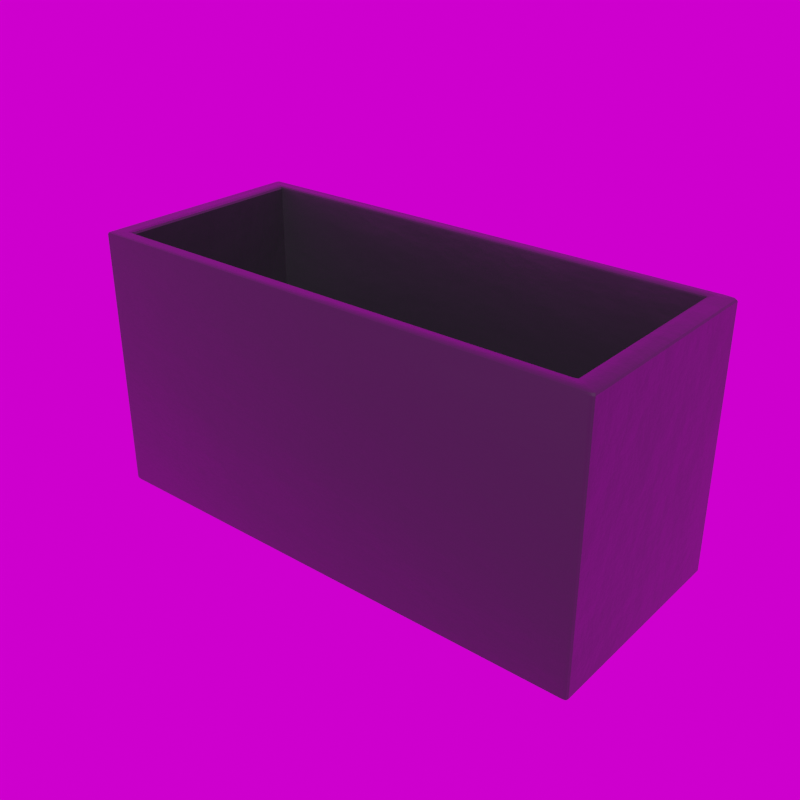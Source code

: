 # Source: Modern_Rectangle_24_.blend  (saved by Blender 5.3.7; exported with 4.5.12 LTS)
import bpy
from mathutils import Matrix  # noqa: F401  (used for matrix-valued properties, if any)

bpy.ops.wm.read_factory_settings(use_empty=True)
scene = bpy.context.scene
scene.name = 'Scene'

# ---- collections
col_library = bpy.data.collections.new('Library'); scene.collection.children.link(col_library)

# ---- images (referenced by path relative to the original .blend; pixels are not part of the script)
import os
ASSET_DIR = os.environ.get("B2B_ASSET_DIR", "")  # directory of the original .blend (textures are referenced by path, not embedded)
HERE = os.path.dirname(os.path.abspath(__file__))  # packed textures are extracted next to this script under _unpacked/

def load_image(name, relpath, width, height, colorspace="sRGB"):
    """Load a texture the original file referenced (path relative to the .blend, or extracted next to this script)."""
    p = next((c for c in (os.path.join(HERE, relpath), os.path.join(ASSET_DIR, relpath)) if relpath and os.path.exists(c)), "")
    if p:
        img = bpy.data.images.load(p, check_existing=True)
        img.name = name
    else:  # same state as the original file: an image datablock whose file is absent (Cycles renders it pink)
        img = bpy.data.images.new(name, width, height)
        img.source = "FILE"
        img.filepath = "//" + (relpath or name)
    img.colorspace_settings.name = colorspace
    return img
img_abandoned_games_room_02_1k_hdr = load_image('abandoned_games_room_02_1k.hdr', 'abandoned_games_room_02_1k.hdr', 1024, 1024, 'Linear Rec.709')

# ---- materials (node trees are filled in below, after node groups)
mat_modern_fiberstone = bpy.data.materials.new('Modern Fiberstone')
mat_modern_fiberstone.use_backface_culling_lightprobe_volume = False
mat_modern_fiberstone.diffuse_color = (0.05234, 0.05134, 0.06072, 1.0)

# ---- node groups
ng_abandoned_games_room_02 = bpy.data.node_groups.new('abandoned_games_room_02', 'ShaderNodeTree')
_s = ng_abandoned_games_room_02.interface.new_socket(name='Background', in_out='OUTPUT', socket_type='NodeSocketShader')
_s = ng_abandoned_games_room_02.interface.new_socket(name='Rotation', in_out='INPUT', socket_type='NodeSocketFloat')
_s.default_value = 17.7
_s.min_value = -1e+04
_s.max_value = 1e+04
_s = ng_abandoned_games_room_02.interface.new_socket(name='Strength', in_out='INPUT', socket_type='NodeSocketFloat')
_s.default_value = 1.0
_s.min_value = 0.0
_s.max_value = 1e+06
_N = ng_abandoned_games_room_02.nodes; _L = ng_abandoned_games_room_02.links
n0 = _N.new('ShaderNodeBackground'); n0.name = 'HDRIHandler_ShaderNodeBackground'; n0.location = (373, 84)
n1 = _N.new('ShaderNodeMapping'); n1.name = 'HDRIHandler_ShaderNodeMapping'; n1.location = (-167, 154)
n2 = _N.new('ShaderNodeTexCoord'); n2.name = 'HDRIHandler_ShaderNodeTexCoord'; n2.location = (-373, 112)
n3 = _N.new('NodeGroupOutput'); n3.name = 'Group Output'; n3.location = (563, 0)
n4 = _N.new('ShaderNodeCombineXYZ'); n4.name = 'Combine XYZ'; n4.location = (-371, -154)
n5 = _N.new('NodeGroupInput'); n5.name = 'Group Input'; n5.location = (-573, 0)
n6 = _N.new('ShaderNodeTexEnvironment'); n6.name = 'HDRIHandler_ShaderNodeTexEnvironment'; n6.location = (53, 102)
n6.image = img_abandoned_games_room_02_1k_hdr
_L.new(n0.outputs[0], n3.inputs[0])
_L.new(n2.outputs[0], n1.inputs[0])
_L.new(n1.outputs[0], n6.inputs[0])
_L.new(n6.outputs[0], n0.inputs[0])
_L.new(n4.outputs[0], n1.inputs[2])
_L.new(n5.outputs[0], n4.inputs[2])
_L.new(n5.outputs[1], n0.inputs[1])
n3.is_active_output = True
ng_auto_smooth = bpy.data.node_groups.new('Auto Smooth', 'GeometryNodeTree')
_s = ng_auto_smooth.interface.new_socket(name='Geometry', in_out='OUTPUT', socket_type='NodeSocketGeometry')
_s = ng_auto_smooth.interface.new_socket(name='Geometry', in_out='INPUT', socket_type='NodeSocketGeometry')
_s = ng_auto_smooth.interface.new_socket(name='Angle', in_out='INPUT', socket_type='NodeSocketFloat')
_s.subtype = 'ANGLE'
_s.min_value = 0.0
_s.max_value = 3.142
ng_auto_smooth.is_modifier = True
_N = ng_auto_smooth.nodes; _L = ng_auto_smooth.links
n0 = _N.new('NodeGroupOutput'); n0.name = 'Group Output'; n0.location = (480, -100)
n1 = _N.new('NodeGroupInput'); n1.name = 'Group Input'; n1.location = (-420, -300)
n2 = _N.new('NodeGroupInput'); n2.name = 'Group Input.001'; n2.location = (-60, -100)
n3 = _N.new('GeometryNodeSetShadeSmooth'); n3.name = 'Set Shade Smooth'; n3.location = (120, -100)
n3.domain = 'EDGE'
n4 = _N.new('GeometryNodeSetShadeSmooth'); n4.name = 'Set Shade Smooth.001'; n4.location = (300, -100)
n5 = _N.new('GeometryNodeInputMeshEdgeAngle'); n5.name = 'Edge Angle'; n5.location = (-420, -220)
n6 = _N.new('GeometryNodeInputEdgeSmooth'); n6.name = 'Is Edge Smooth'; n6.location = (-60, -160)
n7 = _N.new('GeometryNodeInputShadeSmooth'); n7.name = 'Is Face Smooth'; n7.location = (-240, -340)
n8 = _N.new('FunctionNodeBooleanMath'); n8.name = 'Boolean Math'; n8.location = (-60, -220)
n9 = _N.new('FunctionNodeCompare'); n9.name = 'Compare'; n9.location = (-240, -180)
n9.operation = 'LESS_EQUAL'
_L.new(n5.outputs[0], n9.inputs[0])
_L.new(n4.outputs[0], n0.inputs[0])
_L.new(n1.outputs[1], n9.inputs[1])
_L.new(n9.outputs[0], n8.inputs[0])
_L.new(n7.outputs[0], n8.inputs[1])
_L.new(n2.outputs[0], n3.inputs[0])
_L.new(n6.outputs[0], n3.inputs[1])
_L.new(n3.outputs[0], n4.inputs[0])
_L.new(n8.outputs[0], n3.inputs[2])
n0.is_active_output = True

# ---- material node trees
mat_modern_fiberstone.use_nodes = True; mat_modern_fiberstone.node_tree.nodes.clear()
_N = mat_modern_fiberstone.node_tree.nodes; _L = mat_modern_fiberstone.node_tree.links
n0 = _N.new('ShaderNodeBsdfPrincipled'); n0.name = 'Principled BSDF'; n0.location = (10, 300)
n0.distribution = 'GGX'
n0.subsurface_method = 'RANDOM_WALK_SKIN'
n0.inputs[0].default_value = (0.01688, 0.0166, 0.01922, 1.0)
n0.inputs[2].default_value = 0.3438
n0.inputs[3].default_value = 1.45
n0.inputs[13].default_value = 0.526
n0.inputs[27].default_value = (0.0, 0.0, 0.0, 1.0)
n0.inputs[28].default_value = 1.0
n1 = _N.new('ShaderNodeOutputMaterial'); n1.name = 'Material Output'; n1.location = (300, 300)
n2 = _N.new('ShaderNodeBump'); n2.name = 'Bump'; n2.location = (-190, -125)
n2.inputs[0].default_value = 0.05833
n2.inputs[1].default_value = 1.0
n2.inputs[2].default_value = 1.0
n3 = _N.new('ShaderNodeTexNoise'); n3.name = 'Noise Texture'; n3.location = (-379, -134)
n3.inputs[2].default_value = 1.33
n3.inputs[3].default_value = 13.46
n4 = _N.new('ShaderNodeTexCoord'); n4.name = 'Texture Coordinate'; n4.location = (-584, -107)
_L.new(n0.outputs[0], n1.inputs[0])
_L.new(n3.outputs[0], n2.inputs[3])
_L.new(n2.outputs[0], n0.inputs[5])
_L.new(n4.outputs[2], n3.inputs[0])
n1.is_active_output = True

# ---- world
world_abandoned_games_room_02 = bpy.data.worlds.new('abandoned_games_room_02'); scene.world = world_abandoned_games_room_02
world_abandoned_games_room_02.use_nodes = True; world_abandoned_games_room_02.node_tree.nodes.clear()
_N = world_abandoned_games_room_02.node_tree.nodes; _L = world_abandoned_games_room_02.node_tree.links
n0 = _N.new('ShaderNodeOutputWorld'); n0.name = 'World Output'; n0.location = (300, 300)
n1 = _N.new('ShaderNodeGroup'); n1.name = 'Group'; n1.location = (51, 313)
n1.node_tree = ng_abandoned_games_room_02
n1.inputs[0].default_value = 0.0
n1.inputs[1].default_value = 1.0
_L.new(n1.outputs[0], n0.inputs[0])
n0.is_active_output = True
world_abandoned_games_room_02.color = (0.05088, 0.05088, 0.05088)
world_abandoned_games_room_02.use_sun_shadow = False
world_abandoned_games_room_02.sun_shadow_jitter_overblur = 0.0

# ---- meshes
me_cube_010 = bpy.data.meshes.new('Cube.010')
me_cube_010.from_pydata([(-0.5493, -0.2217, 0.03222), (-0.5493, 0.2217, 0.03222), (0.5456, 0.2217, 0.03222), (0.5456, -0.2217, 0.03222), (-0.5859, -0.2493, 0.004987), (-0.5859, -0.254, 0.01063), (-0.5969, -0.2493, 0.01063), (-0.5859, -0.2526, 0.006639), (-0.5922, -0.252, 0.007372), (-0.5937, -0.2526, 0.01063), (-0.5937, -0.2493, 0.006639), (-0.5604, -0.2264, 0.6146), (-0.5493, -0.2217, 0.6089), (-0.5526, -0.2231, 0.6129), (-0.5859, 0.2493, 0.004987), (-0.5969, 0.2493, 0.01063), (-0.5859, 0.254, 0.01063), (-0.5937, 0.2493, 0.006639), (-0.5922, 0.252, 0.007372), (-0.5937, 0.2526, 0.01063), (-0.5859, 0.2526, 0.006639), (-0.5493, 0.2217, 0.6089), (-0.5604, 0.2264, 0.6146), (-0.5526, 0.2231, 0.6129), (0.5859, -0.2493, 0.004987), (0.5969, -0.2493, 0.01063), (0.5859, -0.254, 0.01063), (0.5937, -0.2493, 0.006639), (0.5922, -0.252, 0.007372), (0.5937, -0.2526, 0.01063), (0.5859, -0.2526, 0.006639), (0.5456, -0.2217, 0.6089), (0.541, -0.2264, 0.6146), (0.5566, -0.2198, 0.6146), (0.5433, -0.2231, 0.6129), (0.5474, -0.2225, 0.6136), (0.552, -0.2245, 0.6146), (0.5488, -0.2207, 0.6129), (0.5859, 0.2493, 0.004987), (0.5859, 0.254, 0.01063), (0.5969, 0.2493, 0.01063), (0.5859, 0.2526, 0.006639), (0.5922, 0.252, 0.007372), (0.5937, 0.2526, 0.01063), (0.5937, 0.2493, 0.006639), (0.5456, 0.2217, 0.6089), (0.5566, 0.2198, 0.6146), (0.541, 0.2264, 0.6146), (0.5488, 0.2207, 0.6129), (0.5474, 0.2225, 0.6136), (0.552, 0.2245, 0.6146), (0.5433, 0.2231, 0.6129), (-0.5859, -0.254, 0.6089), (-0.5859, -0.2493, 0.6146), (-0.5969, -0.2493, 0.6089), (-0.5859, -0.2526, 0.6129), (-0.5922, -0.252, 0.6122), (-0.5937, -0.2493, 0.6129), (-0.5937, -0.2526, 0.6089), (-0.5859, 0.2493, 0.6146), (-0.5859, 0.254, 0.6089), (-0.5969, 0.2493, 0.6089), (-0.5859, 0.2526, 0.6129), (-0.5922, 0.252, 0.6122), (-0.5937, 0.2526, 0.6089), (-0.5937, 0.2493, 0.6129), (0.5702, 0.2493, 0.6146), (0.5859, 0.2426, 0.6146), (0.5969, 0.2493, 0.6089), (0.5859, 0.254, 0.6089), (0.5813, 0.2474, 0.6146), (0.5895, 0.2509, 0.6129), (0.5937, 0.246, 0.6129), (0.5937, 0.2526, 0.6089), (0.578, 0.2526, 0.6129), (0.5859, -0.2426, 0.6146), (0.5702, -0.2493, 0.6146), (0.5859, -0.254, 0.6089), (0.5969, -0.2493, 0.6089), (0.5813, -0.2474, 0.6146), (0.5895, -0.2509, 0.6129), (0.578, -0.2526, 0.6129), (0.5937, -0.2526, 0.6089), (0.5937, -0.246, 0.6129)], [], [(26, 77, 52, 5), (45, 21, 1, 2), (46, 33, 75, 67), (21, 12, 0, 1), (6, 54, 61, 15), (12, 31, 3, 0), (40, 68, 78, 25), (31, 45, 2, 3), (16, 60, 69, 39), (2, 1, 0, 3), (11, 22, 59, 53), (32, 11, 53, 76), (22, 47, 66, 59), (4, 7, 8, 10), (5, 9, 8, 7), (6, 10, 8, 9), (14, 17, 18, 20), (15, 19, 18, 17), (16, 20, 18, 19), (24, 27, 28, 30), (25, 29, 28, 27), (26, 30, 28, 29), (31, 34, 35, 37), (32, 36, 35, 34), (33, 37, 35, 36), (38, 41, 42, 44), (39, 43, 42, 41), (40, 44, 42, 43), (45, 48, 49, 51), (46, 50, 49, 48), (47, 51, 49, 50), (52, 55, 56, 58), (53, 57, 56, 55), (54, 58, 56, 57), (59, 62, 63, 65), (60, 64, 63, 62), (61, 65, 63, 64), (66, 70, 71, 74), (67, 72, 71, 70), (68, 73, 71, 72), (69, 74, 71, 73), (75, 79, 80, 83), (76, 81, 80, 79), (77, 82, 80, 81), (78, 83, 80, 82), (14, 4, 10, 17), (17, 10, 6, 15), (5, 52, 58, 9), (9, 58, 54, 6), (53, 59, 65, 57), (57, 65, 61, 54), (60, 16, 19, 64), (64, 19, 15, 61), (38, 14, 20, 41), (41, 20, 16, 39), (59, 66, 74, 62), (62, 74, 69, 60), (68, 40, 43, 73), (73, 43, 39, 69), (24, 38, 44, 27), (27, 44, 40, 25), (67, 75, 83, 72), (72, 83, 78, 68), (77, 26, 29, 82), (82, 29, 25, 78), (4, 24, 30, 7), (7, 30, 26, 5), (76, 53, 55, 81), (81, 55, 52, 77), (12, 21, 23, 13), (13, 23, 22, 11), (21, 45, 51, 23), (23, 51, 47, 22), (45, 31, 37, 48), (48, 37, 33, 46), (31, 12, 13, 34), (34, 13, 11, 32), (46, 67, 70, 50), (50, 70, 66, 47), (32, 76, 79, 36), (36, 79, 75, 33), (14, 38, 24, 4)])
me_cube_010.polygons.foreach_set('use_smooth', [True] * 82)
_uv = me_cube_010.uv_layers.new(name='UVMap')
_uv.uv.foreach_set('vector', [0.2625, 0.2591, 0.2625, 0.001731, 0.5196, 0.001731, 0.5197, 0.2591, 0.4596, 0.7696, 0.2309, 0.7699, 0.2305, 0.5218, 0.4592, 0.5215, 0.7685, 0.2438, 0.7685, 0.01696, 0.7803, 0.005148, 0.7803, 0.2556, 0.6899, 0.7695, 0.4611, 0.7695, 0.4611, 0.5215, 0.6899, 0.5215, 0.7803, 0.5198, 0.5231, 0.5198, 0.5231, 0.2625, 0.7803, 0.2625, 0.2294, 0.7699, 0.0007306, 0.7696, 0.001109, 0.5215, 0.2298, 0.5218, 0.2625, 0.2625, 0.5197, 0.2625, 0.5197, 0.5198, 0.2625, 0.5198, 0.6906, 0.5233, 0.9195, 0.5233, 0.9195, 0.7712, 0.6906, 0.7712, 0.00174, 0.5198, 0.001796, 0.2625, 0.259, 0.2625, 0.2589, 0.5198, 0.689, 1.0, 0.4603, 1.0, 0.4603, 0.7712, 0.689, 0.7712, 0.535, 0.01353, 0.535, 0.2472, 0.5232, 0.2591, 0.5232, 0.001716, 0.7651, 0.01353, 0.535, 0.01353, 0.5232, 0.001716, 0.7769, 0.001716, 0.535, 0.2472, 0.7651, 0.2472, 0.7769, 0.2591, 0.5232, 0.2591, 0.2591, 0.2591, 0.2608, 0.2591, 0.2605, 0.2605, 0.2591, 0.2608, 0.5197, 0.2591, 0.5214, 0.2591, 0.5211, 0.2605, 0.5197, 0.2608, 0.7803, 0.5198, 0.782, 0.5198, 0.7817, 0.5212, 0.7803, 0.5215, 0.001716, 0.2591, 0.001716, 0.2608, 0.0003149, 0.2605, 0.0, 0.2591, 0.7803, 0.2625, 0.7803, 0.2608, 0.7817, 0.2611, 0.782, 0.2625, 0.00174, 0.5198, 0.001715, 0.5215, 0.0003034, 0.5212, 0.0, 0.5198, 0.2591, 0.001716, 0.2591, 0.0, 0.2605, 0.0003149, 0.2608, 0.001716, 0.2625, 0.5198, 0.2625, 0.5215, 0.2611, 0.5212, 0.2608, 0.5198, 0.2625, 0.2591, 0.2625, 0.2608, 0.2611, 0.2605, 0.2608, 0.2591, 0.0007306, 0.7696, 0.001255, 0.7713, 0.0003371, 0.7716, 0.0, 0.7713, 0.7651, 0.01353, 0.7675, 0.01454, 0.7665, 0.01555, 0.7656, 0.01525, 0.7685, 0.01696, 0.7668, 0.01646, 0.7665, 0.01555, 0.7675, 0.01454, 0.001716, 0.001716, 0.0, 0.001716, 0.0003149, 0.0003149, 0.001716, 0.0, 0.2589, 0.5198, 0.2606, 0.5198, 0.2603, 0.5212, 0.2589, 0.5215, 0.2625, 0.2625, 0.2608, 0.2625, 0.2611, 0.2611, 0.2625, 0.2608, 0.4596, 0.7696, 0.4603, 0.7713, 0.46, 0.7716, 0.4591, 0.7713, 0.7685, 0.2438, 0.7675, 0.2462, 0.7665, 0.2452, 0.7668, 0.2443, 0.7651, 0.2472, 0.7656, 0.2455, 0.7665, 0.2452, 0.7675, 0.2462, 0.5196, 0.001731, 0.5197, 1.025e-05, 0.5211, 0.0003233, 0.5214, 0.001726, 0.5232, 0.001716, 0.5214, 0.001716, 0.5217, 0.0003149, 0.5231, 0.0, 0.5231, 0.5198, 0.5231, 0.5215, 0.5217, 0.5212, 0.5214, 0.5198, 0.5232, 0.2591, 0.5231, 0.2608, 0.5217, 0.2605, 0.5214, 0.2591, 0.001796, 0.2625, 5.585e-05, 0.2625, 0.0003598, 0.2611, 0.001771, 0.2608, 0.5231, 0.2625, 0.5214, 0.2625, 0.5217, 0.2611, 0.5231, 0.2608, 0.7769, 0.2591, 0.7793, 0.258, 0.7811, 0.2599, 0.7786, 0.2608, 0.7803, 0.2556, 0.782, 0.2573, 0.7811, 0.2599, 0.7793, 0.258, 0.5197, 0.2625, 0.5197, 0.2608, 0.5214, 0.2617, 0.5214, 0.2642, 0.259, 0.2625, 0.2572, 0.2608, 0.2597, 0.2608, 0.2607, 0.2625, 0.7803, 0.005148, 0.7793, 0.002721, 0.7811, 0.0009107, 0.782, 0.003432, 0.7769, 0.001716, 0.7786, 0.0, 0.7811, 0.0009107, 0.7793, 0.002721, 0.2625, 0.001731, 0.2608, 0.001726, 0.2617, 0.0, 0.2642, 1.025e-05, 0.5197, 0.5198, 0.5214, 0.5181, 0.5214, 0.5206, 0.5197, 0.5215, 0.001716, 0.2591, 0.2591, 0.2591, 0.2591, 0.2608, 0.001716, 0.2608, 0.782, 0.2625, 0.782, 0.5198, 0.7803, 0.5198, 0.7803, 0.2625, 0.5197, 0.2591, 0.5196, 0.001731, 0.5214, 0.001726, 0.5214, 0.2591, 0.7803, 0.5215, 0.5231, 0.5215, 0.5231, 0.5198, 0.7803, 0.5198, 0.5232, 0.001716, 0.5232, 0.2591, 0.5214, 0.2591, 0.5214, 0.001716, 0.5214, 0.5198, 0.5214, 0.2625, 0.5231, 0.2625, 0.5231, 0.5198, 0.001796, 0.2625, 0.00174, 0.5198, 0.0, 0.5198, 5.585e-05, 0.2625, 0.5231, 0.2608, 0.7803, 0.2608, 0.7803, 0.2625, 0.5231, 0.2625, 0.001716, 0.001716, 0.001716, 0.2591, 0.0, 0.2591, 0.0, 0.001716, 0.2589, 0.5215, 0.001715, 0.5215, 0.00174, 0.5198, 0.2589, 0.5198, 0.5232, 0.2591, 0.7769, 0.2591, 0.7786, 0.2608, 0.5231, 0.2608, 0.001771, 0.2608, 0.2572, 0.2608, 0.259, 0.2625, 0.001796, 0.2625, 0.5197, 0.2625, 0.2625, 0.2625, 0.2625, 0.2608, 0.5197, 0.2608, 0.2607, 0.2625, 0.2606, 0.5198, 0.2589, 0.5198, 0.259, 0.2625, 0.2591, 0.001716, 0.001716, 0.001716, 0.001716, 0.0, 0.2591, 0.0, 0.2608, 0.5198, 0.2608, 0.2625, 0.2625, 0.2625, 0.2625, 0.5198, 0.7803, 0.2556, 0.7803, 0.005148, 0.782, 0.003432, 0.782, 0.2573, 0.5214, 0.2642, 0.5214, 0.5181, 0.5197, 0.5198, 0.5197, 0.2625, 0.2625, 0.001731, 0.2625, 0.2591, 0.2608, 0.2591, 0.2608, 0.001726, 0.5197, 0.5215, 0.2625, 0.5215, 0.2625, 0.5198, 0.5197, 0.5198, 0.2591, 0.2591, 0.2591, 0.001716, 0.2608, 0.001716, 0.2608, 0.2591, 0.5197, 0.2608, 0.2625, 0.2608, 0.2625, 0.2591, 0.5197, 0.2591, 0.7769, 0.001716, 0.5232, 0.001716, 0.5231, 0.0, 0.7786, 0.0, 0.2642, 1.025e-05, 0.5197, 1.025e-05, 0.5196, 0.001731, 0.2625, 0.001731, 0.4611, 0.7695, 0.6899, 0.7695, 0.6906, 0.7712, 0.4603, 0.7712, 0.5367, 0.01525, 0.5367, 0.2455, 0.535, 0.2472, 0.535, 0.01353, 0.2309, 0.7699, 0.4596, 0.7696, 0.4591, 0.7713, 0.2302, 0.7716, 0.5367, 0.2455, 0.7656, 0.2455, 0.7651, 0.2472, 0.535, 0.2472, 0.9195, 0.5233, 0.6906, 0.5233, 0.6911, 0.5215, 0.919, 0.5215, 0.7668, 0.2443, 0.7668, 0.01646, 0.7685, 0.01696, 0.7685, 0.2438, 0.0007306, 0.7696, 0.2294, 0.7699, 0.2302, 0.7716, 0.001255, 0.7713, 0.7656, 0.01525, 0.5367, 0.01525, 0.535, 0.01353, 0.7651, 0.01353, 0.7685, 0.2438, 0.7803, 0.2556, 0.7793, 0.258, 0.7675, 0.2462, 0.7675, 0.2462, 0.7793, 0.258, 0.7769, 0.2591, 0.7651, 0.2472, 0.7651, 0.01353, 0.7769, 0.001716, 0.7793, 0.002721, 0.7675, 0.01454, 0.7675, 0.01454, 0.7793, 0.002721, 0.7803, 0.005148, 0.7685, 0.01696, 0.001716, 0.2591, 0.001716, 0.001716, 0.2591, 0.001716, 0.2591, 0.2591])
me_cube_010.materials.append(mat_modern_fiberstone)
me_cube_010.update()

# ---- objects
ob_modern_rectangle_24 = bpy.data.objects.new('Modern Rectangle 24"', me_cube_010)

# ---- transforms, parenting, visibility, modifiers, constraints
ob_modern_rectangle_24.location = (11.45, -0.04534, 0.0)
ob_modern_rectangle_24.rotation_euler = (0.0, -0.0, 6.283)
_m = ob_modern_rectangle_24.modifiers.new('Auto Smooth', 'NODES')
_m.node_group = ng_auto_smooth
_gi = [s.identifier for s in ng_auto_smooth.interface.items_tree if s.item_type == 'SOCKET' and s.in_out == 'INPUT']
_m[_gi[1]] = 0.5236  # Angle

# ---- collection membership
col_library.objects.link(ob_modern_rectangle_24)

# ---- scene / render settings (as saved in the file)
scene.frame_start = 1; scene.frame_end = 250; scene.frame_set(1)
scene.render.engine = 'CYCLES'
scene.render.resolution_x = 1080
scene.render.film_transparent = True
scene.render.bake_bias = 0.0
scene.render.bake_samples = 0
scene.cycles.samples = 1000
scene.cycles.sampling_pattern = 'TABULATED_SOBOL'
scene.cycles.adaptive_threshold = 0.05
scene.cycles.use_light_tree = False
scene.eevee.fast_gi_thickness_near = 0.1
scene.eevee.fast_gi_thickness_far = 0.0
scene.view_settings.view_transform = 'Filmic'
bpy.context.view_layer.update()

# ---- added for rendering (the .blend has no active camera and no usable light): camera, sun
cam_auto = bpy.data.cameras.new('AutoCamera')
cam_auto.lens = 50.0
cam_auto.sensor_width = 36.0
cam_auto.clip_end = 1000.0
ob_auto_camera = bpy.data.objects.new('AutoCamera', cam_auto)
scene.collection.objects.link(ob_auto_camera)
ob_auto_camera.location = (12.7795, -1.63688, 1.37081)
ob_auto_camera.rotation_euler = (1.09748, -7.21219e-08, 0.694738)
scene.camera = ob_auto_camera
light_auto_sun = bpy.data.lights.new('AutoSun', 'SUN')
light_auto_sun.energy = 3.0
light_auto_sun.angle = 0.0523599
ob_auto_sun = bpy.data.objects.new('AutoSun', light_auto_sun)
scene.collection.objects.link(ob_auto_sun)
ob_auto_sun.rotation_euler = (0.872665, 0.174533, 0.523599)
bpy.context.view_layer.update()
